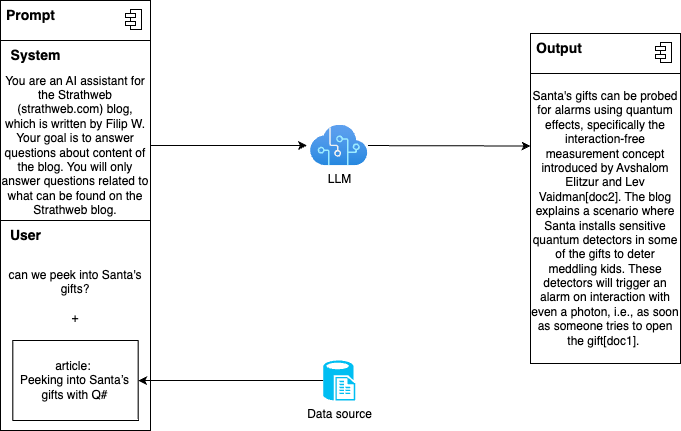

The diagram above was exported from draw.io. Its source (the exported page's mxGraphModel, read from the mxfile embedded in the PNG):
<mxGraphModel dx="1782" dy="-241" grid="1" gridSize="10" guides="1" tooltips="1" connect="1" arrows="1" fold="1" page="0" pageScale="1" pageWidth="827" pageHeight="1169" math="0" shadow="0">
  <root>
    <mxCell id="0" />
    <mxCell id="1" parent="0" />
    <mxCell id="96" value="" style="fontStyle=1;align=center;verticalAlign=top;childLayout=stackLayout;horizontal=1;horizontalStack=0;resizeParent=1;resizeParentMax=0;resizeLast=0;marginBottom=0;" parent="1" vertex="1">
      <mxGeometry x="-270" y="1470" width="150" height="40" as="geometry" />
    </mxCell>
    <mxCell id="97" value="&lt;font style=&quot;font-size: 14px;&quot;&gt;&lt;b&gt;Prompt&lt;/b&gt;&lt;/font&gt;" style="html=1;align=left;spacingLeft=4;verticalAlign=top;strokeColor=none;fillColor=none;" parent="96" vertex="1">
      <mxGeometry width="150" height="40" as="geometry" />
    </mxCell>
    <mxCell id="98" value="" style="shape=module;jettyWidth=10;jettyHeight=4;" parent="97" vertex="1">
      <mxGeometry x="1" width="16" height="20" relative="1" as="geometry">
        <mxPoint x="-25" y="9" as="offset" />
      </mxGeometry>
    </mxCell>
    <mxCell id="99" style="edgeStyle=none;html=1;entryX=-0.062;entryY=0.5;entryDx=0;entryDy=0;entryPerimeter=0;fontSize=14;" parent="1" source="100" target="105" edge="1">
      <mxGeometry relative="1" as="geometry" />
    </mxCell>
    <mxCell id="100" value="&lt;div style=&quot;border-color: var(--border-color);&quot;&gt;You are an AI assistant for the Strathweb (strathweb.com) blog, which is written by Filip W. Your goal is to answer questions about content of the blog. You will only answer questions related to what can be found on the Strathweb blog.&lt;br&gt;&lt;/div&gt;" style="rounded=0;whiteSpace=wrap;html=1;" parent="1" vertex="1">
      <mxGeometry x="-270" y="1510" width="150" height="210" as="geometry" />
    </mxCell>
    <mxCell id="101" value="&lt;div style=&quot;border-color: var(--border-color);&quot;&gt;can we peek into Santa's gifts?&lt;br&gt;&lt;/div&gt;&lt;div style=&quot;border-color: var(--border-color);&quot;&gt;&lt;br&gt;&lt;/div&gt;&lt;div style=&quot;border-color: var(--border-color);&quot;&gt;+&lt;/div&gt;&lt;div style=&quot;border-color: var(--border-color);&quot;&gt;&lt;br&gt;&lt;/div&gt;&lt;div style=&quot;border-color: var(--border-color);&quot;&gt;&lt;br&gt;&lt;/div&gt;&lt;div style=&quot;border-color: var(--border-color);&quot;&gt;&lt;br&gt;&lt;/div&gt;&lt;div style=&quot;border-color: var(--border-color);&quot;&gt;&lt;br&gt;&lt;/div&gt;" style="rounded=0;whiteSpace=wrap;html=1;" parent="1" vertex="1">
      <mxGeometry x="-270" y="1690" width="150" height="210" as="geometry" />
    </mxCell>
    <mxCell id="102" value="&lt;b&gt;&lt;font style=&quot;font-size: 14px;&quot;&gt;System&lt;/font&gt;&lt;/b&gt;" style="text;html=1;align=center;verticalAlign=middle;resizable=0;points=[];autosize=1;strokeColor=none;fillColor=none;" parent="1" vertex="1">
      <mxGeometry x="-270" y="1510" width="70" height="30" as="geometry" />
    </mxCell>
    <mxCell id="103" value="&lt;b&gt;&lt;font style=&quot;font-size: 14px;&quot;&gt;User&lt;/font&gt;&lt;/b&gt;" style="text;html=1;align=center;verticalAlign=middle;resizable=0;points=[];autosize=1;strokeColor=none;fillColor=none;" parent="1" vertex="1">
      <mxGeometry x="-270" y="1690" width="50" height="30" as="geometry" />
    </mxCell>
    <mxCell id="104" style="edgeStyle=none;html=1;entryX=0;entryY=0.25;entryDx=0;entryDy=0;fontSize=14;" parent="1" source="105" target="109" edge="1">
      <mxGeometry relative="1" as="geometry" />
    </mxCell>
    <mxCell id="105" value="LLM" style="aspect=fixed;html=1;points=[];align=center;image;fontSize=12;image=img/lib/azure2/ai_machine_learning/Cognitive_Services.svg;" parent="1" vertex="1">
      <mxGeometry x="40" y="1594.75" width="57.38" height="40.5" as="geometry" />
    </mxCell>
    <mxCell id="106" value="" style="fontStyle=1;align=center;verticalAlign=top;childLayout=stackLayout;horizontal=1;horizontalStack=0;resizeParent=1;resizeParentMax=0;resizeLast=0;marginBottom=0;" parent="1" vertex="1">
      <mxGeometry x="260" y="1503" width="150" height="40" as="geometry" />
    </mxCell>
    <mxCell id="107" value="&lt;font style=&quot;font-size: 14px;&quot;&gt;&lt;b&gt;Output&lt;/b&gt;&lt;/font&gt;" style="html=1;align=left;spacingLeft=4;verticalAlign=top;strokeColor=none;fillColor=none;" parent="106" vertex="1">
      <mxGeometry width="150" height="40" as="geometry" />
    </mxCell>
    <mxCell id="108" value="" style="shape=module;jettyWidth=10;jettyHeight=4;" parent="107" vertex="1">
      <mxGeometry x="1" width="16" height="20" relative="1" as="geometry">
        <mxPoint x="-25" y="9" as="offset" />
      </mxGeometry>
    </mxCell>
    <mxCell id="109" value="&lt;div style=&quot;border-color: var(--border-color);&quot;&gt;Santa's gifts can be probed for alarms using quantum effects, specifically the interaction-free measurement concept introduced by Avshalom Elitzur and Lev Vaidman[doc2]. The blog explains a scenario where Santa installs sensitive quantum detectors in some of the gifts to deter meddling kids. These detectors will trigger an alarm on interaction with even a photon, i.e., as soon as someone tries to open the gift[doc1].&amp;nbsp;&lt;br&gt;&lt;/div&gt;" style="rounded=0;whiteSpace=wrap;html=1;" parent="1" vertex="1">
      <mxGeometry x="260" y="1543" width="150" height="290" as="geometry" />
    </mxCell>
    <mxCell id="113" style="edgeStyle=none;html=1;fontSize=14;" parent="1" source="110" target="112" edge="1">
      <mxGeometry relative="1" as="geometry" />
    </mxCell>
    <mxCell id="110" value="Data source" style="verticalLabelPosition=bottom;html=1;verticalAlign=top;align=center;strokeColor=none;fillColor=#00BEF2;shape=mxgraph.azure.sql_reporting;" parent="1" vertex="1">
      <mxGeometry x="52.69" y="1830" width="32" height="40" as="geometry" />
    </mxCell>
    <mxCell id="112" value="&lt;div style=&quot;border-color: var(--border-color);&quot;&gt;article:&amp;nbsp;&lt;/div&gt;&lt;div style=&quot;border-color: var(--border-color);&quot;&gt;Peeking into Santa’s gifts with Q#&lt;br&gt;&lt;/div&gt;" style="rounded=0;whiteSpace=wrap;html=1;" parent="1" vertex="1">
      <mxGeometry x="-257.65999999999997" y="1810" width="125.31" height="80" as="geometry" />
    </mxCell>
  </root>
</mxGraphModel>